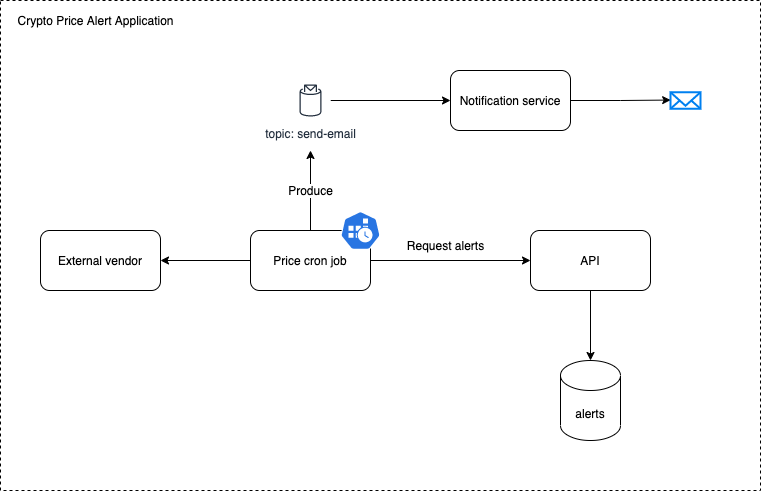

The diagram above was exported from draw.io. Its source (the exported page's mxGraphModel, read from the mxfile embedded in the PNG):
<mxGraphModel dx="2719" dy="2175" grid="1" gridSize="10" guides="1" tooltips="1" connect="1" arrows="1" fold="1" page="1" pageScale="1" pageWidth="827" pageHeight="1169" math="0" shadow="0">
  <root>
    <mxCell id="0" />
    <mxCell id="1" parent="0" />
    <mxCell id="AO-9vSg_Db9DwEG6ru5h-19" value="" style="rounded=0;whiteSpace=wrap;html=1;labelBackgroundColor=#ffffff;dashed=1;" parent="1" vertex="1">
      <mxGeometry x="-300" y="-30" width="760" height="490" as="geometry" />
    </mxCell>
    <mxCell id="BdHyf7zIY5-qc_Mqp8T1-3" style="edgeStyle=orthogonalEdgeStyle;rounded=0;orthogonalLoop=1;jettySize=auto;html=1;exitX=0.5;exitY=0;exitDx=0;exitDy=0;" parent="1" source="AO-9vSg_Db9DwEG6ru5h-2" edge="1">
      <mxGeometry relative="1" as="geometry">
        <mxPoint x="10" y="120" as="targetPoint" />
      </mxGeometry>
    </mxCell>
    <mxCell id="AO-9vSg_Db9DwEG6ru5h-21" style="edgeStyle=orthogonalEdgeStyle;rounded=0;orthogonalLoop=1;jettySize=auto;html=1;" parent="1" source="BdHyf7zIY5-qc_Mqp8T1-1" target="AO-9vSg_Db9DwEG6ru5h-4" edge="1">
      <mxGeometry relative="1" as="geometry" />
    </mxCell>
    <mxCell id="BdHyf7zIY5-qc_Mqp8T1-1" value="API" style="rounded=1;whiteSpace=wrap;html=1;" parent="1" vertex="1">
      <mxGeometry x="230" y="200" width="120" height="60" as="geometry" />
    </mxCell>
    <mxCell id="BdHyf7zIY5-qc_Mqp8T1-4" value="Produce" style="text;html=1;align=center;verticalAlign=middle;resizable=0;points=[];autosize=1;strokeColor=none;labelBackgroundColor=#ffffff;" parent="1" vertex="1">
      <mxGeometry x="-20" y="150" width="60" height="20" as="geometry" />
    </mxCell>
    <mxCell id="AO-9vSg_Db9DwEG6ru5h-11" style="edgeStyle=orthogonalEdgeStyle;rounded=0;orthogonalLoop=1;jettySize=auto;html=1;entryX=0;entryY=0.5;entryDx=0;entryDy=0;" parent="1" source="BdHyf7zIY5-qc_Mqp8T1-10" target="AO-9vSg_Db9DwEG6ru5h-10" edge="1">
      <mxGeometry relative="1" as="geometry" />
    </mxCell>
    <mxCell id="BdHyf7zIY5-qc_Mqp8T1-10" value="topic: send-email" style="outlineConnect=0;fontColor=#232F3E;gradientColor=none;strokeColor=#232F3E;fillColor=#ffffff;dashed=0;verticalLabelPosition=bottom;verticalAlign=top;align=center;html=1;fontSize=12;fontStyle=0;aspect=fixed;shape=mxgraph.aws4.resourceIcon;resIcon=mxgraph.aws4.topic_2;labelBackgroundColor=#ffffff;" parent="1" vertex="1">
      <mxGeometry x="-10" y="50" width="40" height="40" as="geometry" />
    </mxCell>
    <mxCell id="AO-9vSg_Db9DwEG6ru5h-1" value="External vendor" style="rounded=1;whiteSpace=wrap;html=1;" parent="1" vertex="1">
      <mxGeometry x="-260" y="200" width="120" height="60" as="geometry" />
    </mxCell>
    <mxCell id="AO-9vSg_Db9DwEG6ru5h-3" style="edgeStyle=orthogonalEdgeStyle;rounded=0;orthogonalLoop=1;jettySize=auto;html=1;" parent="1" source="AO-9vSg_Db9DwEG6ru5h-2" target="AO-9vSg_Db9DwEG6ru5h-1" edge="1">
      <mxGeometry relative="1" as="geometry" />
    </mxCell>
    <mxCell id="AO-9vSg_Db9DwEG6ru5h-22" style="edgeStyle=orthogonalEdgeStyle;rounded=0;orthogonalLoop=1;jettySize=auto;html=1;entryX=0;entryY=0.5;entryDx=0;entryDy=0;" parent="1" source="AO-9vSg_Db9DwEG6ru5h-2" target="BdHyf7zIY5-qc_Mqp8T1-1" edge="1">
      <mxGeometry relative="1" as="geometry" />
    </mxCell>
    <mxCell id="AO-9vSg_Db9DwEG6ru5h-2" value="Price cron job" style="rounded=1;whiteSpace=wrap;html=1;" parent="1" vertex="1">
      <mxGeometry x="-50" y="200" width="120" height="60" as="geometry" />
    </mxCell>
    <mxCell id="AO-9vSg_Db9DwEG6ru5h-4" value="alerts" style="shape=cylinder3;whiteSpace=wrap;html=1;boundedLbl=1;backgroundOutline=1;size=15;" parent="1" vertex="1">
      <mxGeometry x="260" y="330" width="60" height="80" as="geometry" />
    </mxCell>
    <mxCell id="AO-9vSg_Db9DwEG6ru5h-6" value="" style="html=1;dashed=0;whitespace=wrap;fillColor=#2875E2;strokeColor=#ffffff;points=[[0.005,0.63,0],[0.1,0.2,0],[0.9,0.2,0],[0.5,0,0],[0.995,0.63,0],[0.72,0.99,0],[0.5,1,0],[0.28,0.99,0]];shape=mxgraph.kubernetes.icon;prIcon=cronjob" parent="1" vertex="1">
      <mxGeometry x="40" y="180" width="40" height="40" as="geometry" />
    </mxCell>
    <mxCell id="AO-9vSg_Db9DwEG6ru5h-17" style="edgeStyle=orthogonalEdgeStyle;rounded=0;orthogonalLoop=1;jettySize=auto;html=1;entryX=0.005;entryY=0.473;entryDx=0;entryDy=0;entryPerimeter=0;" parent="1" source="AO-9vSg_Db9DwEG6ru5h-10" target="AO-9vSg_Db9DwEG6ru5h-16" edge="1">
      <mxGeometry relative="1" as="geometry" />
    </mxCell>
    <mxCell id="AO-9vSg_Db9DwEG6ru5h-10" value="Notification service" style="rounded=1;whiteSpace=wrap;html=1;" parent="1" vertex="1">
      <mxGeometry x="150" y="40" width="120" height="60" as="geometry" />
    </mxCell>
    <mxCell id="AO-9vSg_Db9DwEG6ru5h-16" value="" style="html=1;verticalLabelPosition=bottom;align=center;labelBackgroundColor=#ffffff;verticalAlign=top;strokeWidth=2;strokeColor=#0080F0;shadow=0;dashed=0;shape=mxgraph.ios7.icons.mail;" parent="1" vertex="1">
      <mxGeometry x="370" y="61.75" width="30" height="16.5" as="geometry" />
    </mxCell>
    <mxCell id="AO-9vSg_Db9DwEG6ru5h-20" value="Crypto Price Alert Application" style="text;html=1;align=center;verticalAlign=middle;resizable=0;points=[];autosize=1;strokeColor=none;" parent="1" vertex="1">
      <mxGeometry x="-290" y="-20" width="170" height="20" as="geometry" />
    </mxCell>
    <mxCell id="AO-9vSg_Db9DwEG6ru5h-23" value="Request alerts" style="text;html=1;align=center;verticalAlign=middle;resizable=0;points=[];autosize=1;strokeColor=none;" parent="1" vertex="1">
      <mxGeometry x="100" y="205" width="90" height="20" as="geometry" />
    </mxCell>
  </root>
</mxGraphModel>